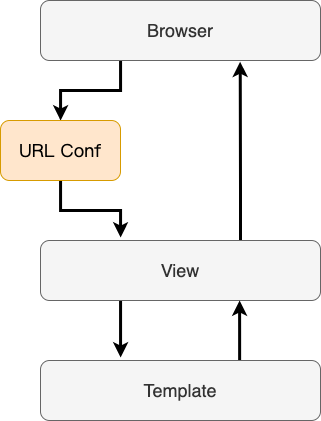

The diagram above was exported from draw.io. Its source (the exported page's mxGraphModel, read from the mxfile embedded in the PNG):
<mxGraphModel dx="1135" dy="707" grid="1" gridSize="10" guides="1" tooltips="1" connect="1" arrows="1" fold="1" page="1" pageScale="1" pageWidth="827" pageHeight="1169" math="0" shadow="0">
  <root>
    <mxCell id="0" />
    <mxCell id="1" parent="0" />
    <mxCell id="GlrweU4T3SnnGOX3U97--4" style="edgeStyle=orthogonalEdgeStyle;rounded=0;orthogonalLoop=1;jettySize=auto;html=1;fontFamily=Lucida Console;fontSize=18;strokeWidth=3;" edge="1" parent="1" source="GlrweU4T3SnnGOX3U97--1" target="GlrweU4T3SnnGOX3U97--2">
      <mxGeometry relative="1" as="geometry">
        <Array as="points">
          <mxPoint x="360" y="170" />
          <mxPoint x="300" y="170" />
        </Array>
      </mxGeometry>
    </mxCell>
    <mxCell id="GlrweU4T3SnnGOX3U97--1" value="&lt;p&gt;&lt;font style=&quot;font-size: 18px&quot;&gt;Browser&lt;/font&gt;&lt;/p&gt;" style="rounded=1;whiteSpace=wrap;html=1;fillColor=#f5f5f5;fontColor=#333333;strokeColor=#666666;" vertex="1" parent="1">
      <mxGeometry x="280" y="80" width="280" height="60" as="geometry" />
    </mxCell>
    <mxCell id="GlrweU4T3SnnGOX3U97--8" style="edgeStyle=orthogonalEdgeStyle;rounded=0;orthogonalLoop=1;jettySize=auto;html=1;entryX=0.286;entryY=-0.05;entryDx=0;entryDy=0;entryPerimeter=0;fontFamily=Lucida Console;fontSize=18;strokeWidth=3;" edge="1" parent="1" source="GlrweU4T3SnnGOX3U97--2" target="GlrweU4T3SnnGOX3U97--6">
      <mxGeometry relative="1" as="geometry" />
    </mxCell>
    <mxCell id="GlrweU4T3SnnGOX3U97--2" value="URL Conf" style="rounded=1;whiteSpace=wrap;html=1;fontFamily=Lucida Console;fontSize=18;fillColor=#ffe6cc;strokeColor=#d79b00;" vertex="1" parent="1">
      <mxGeometry x="240" y="200" width="120" height="60" as="geometry" />
    </mxCell>
    <mxCell id="GlrweU4T3SnnGOX3U97--9" style="edgeStyle=orthogonalEdgeStyle;rounded=0;orthogonalLoop=1;jettySize=auto;html=1;entryX=0.286;entryY=-0.05;entryDx=0;entryDy=0;entryPerimeter=0;fontFamily=Lucida Console;fontSize=18;strokeWidth=3;" edge="1" parent="1" source="GlrweU4T3SnnGOX3U97--6" target="GlrweU4T3SnnGOX3U97--7">
      <mxGeometry relative="1" as="geometry">
        <Array as="points">
          <mxPoint x="360" y="390" />
          <mxPoint x="360" y="390" />
        </Array>
      </mxGeometry>
    </mxCell>
    <mxCell id="GlrweU4T3SnnGOX3U97--16" style="edgeStyle=orthogonalEdgeStyle;rounded=0;orthogonalLoop=1;jettySize=auto;html=1;entryX=0.713;entryY=1.02;entryDx=0;entryDy=0;entryPerimeter=0;fontFamily=Lucida Console;fontSize=18;strokeWidth=3;" edge="1" parent="1" source="GlrweU4T3SnnGOX3U97--6" target="GlrweU4T3SnnGOX3U97--1">
      <mxGeometry relative="1" as="geometry">
        <Array as="points">
          <mxPoint x="480" y="270" />
          <mxPoint x="480" y="270" />
        </Array>
      </mxGeometry>
    </mxCell>
    <mxCell id="GlrweU4T3SnnGOX3U97--6" value="&lt;p&gt;&lt;font style=&quot;font-size: 18px&quot;&gt;View&lt;/font&gt;&lt;/p&gt;" style="rounded=1;whiteSpace=wrap;html=1;fillColor=#f5f5f5;fontColor=#333333;strokeColor=#666666;" vertex="1" parent="1">
      <mxGeometry x="280" y="320" width="280" height="60" as="geometry" />
    </mxCell>
    <mxCell id="GlrweU4T3SnnGOX3U97--15" style="edgeStyle=orthogonalEdgeStyle;rounded=0;orthogonalLoop=1;jettySize=auto;html=1;entryX=0.711;entryY=1;entryDx=0;entryDy=0;entryPerimeter=0;fontFamily=Lucida Console;fontSize=18;strokeWidth=3;" edge="1" parent="1" source="GlrweU4T3SnnGOX3U97--7" target="GlrweU4T3SnnGOX3U97--6">
      <mxGeometry relative="1" as="geometry">
        <Array as="points">
          <mxPoint x="480" y="410" />
        </Array>
      </mxGeometry>
    </mxCell>
    <mxCell id="GlrweU4T3SnnGOX3U97--7" value="&lt;p&gt;&lt;font style=&quot;font-size: 18px&quot;&gt;Template&lt;/font&gt;&lt;/p&gt;" style="rounded=1;whiteSpace=wrap;html=1;fillColor=#f5f5f5;fontColor=#333333;strokeColor=#666666;" vertex="1" parent="1">
      <mxGeometry x="280" y="440" width="280" height="60" as="geometry" />
    </mxCell>
  </root>
</mxGraphModel>